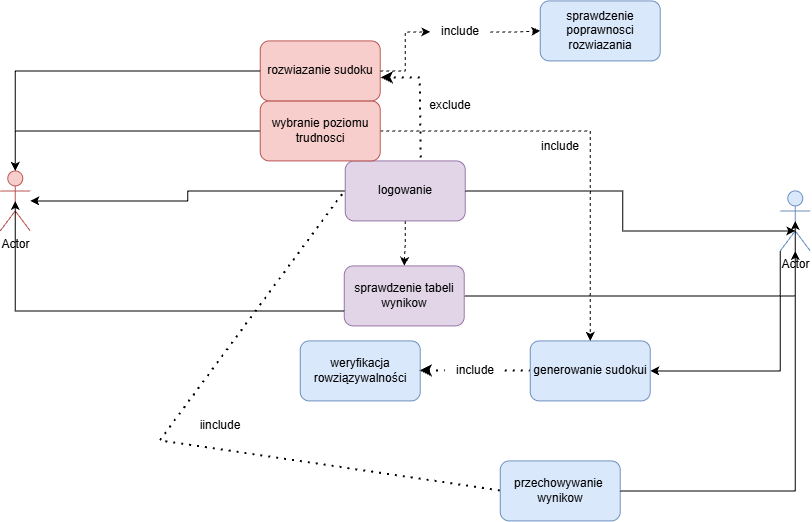

The diagram above was exported from draw.io. Its source (the exported page's mxGraphModel, read from the mxfile embedded in the PNG):
<mxGraphModel dx="1099" dy="712" grid="1" gridSize="10" guides="1" tooltips="1" connect="1" arrows="1" fold="1" page="1" pageScale="1" pageWidth="827" pageHeight="1169" math="0" shadow="0">
  <root>
    <mxCell id="0" />
    <mxCell id="1" parent="0" />
    <mxCell id="2rRLXaKZjd0cYx4D3BwS-1" parent="1" style="shape=umlActor;verticalLabelPosition=bottom;verticalAlign=top;html=1;outlineConnect=0;fillColor=#f8cecc;strokeColor=#b85450;" value="Actor" vertex="1">
      <mxGeometry height="60" width="30" x="10" y="220" as="geometry" />
    </mxCell>
    <mxCell id="2rRLXaKZjd0cYx4D3BwS-7" edge="1" parent="1" source="2rRLXaKZjd0cYx4D3BwS-2" style="edgeStyle=orthogonalEdgeStyle;rounded=0;orthogonalLoop=1;jettySize=auto;html=1;exitX=0;exitY=1;exitDx=0;exitDy=0;exitPerimeter=0;entryX=1;entryY=0.5;entryDx=0;entryDy=0;" target="2rRLXaKZjd0cYx4D3BwS-3">
      <mxGeometry relative="1" as="geometry" />
    </mxCell>
    <mxCell id="2rRLXaKZjd0cYx4D3BwS-2" parent="1" style="shape=umlActor;verticalLabelPosition=bottom;verticalAlign=top;html=1;outlineConnect=0;fillColor=#dae8fc;strokeColor=#6c8ebf;" value="Actor" vertex="1">
      <mxGeometry height="60" width="30" x="790" y="240" as="geometry" />
    </mxCell>
    <mxCell id="2rRLXaKZjd0cYx4D3BwS-3" parent="1" style="rounded=1;whiteSpace=wrap;html=1;fillColor=#dae8fc;strokeColor=#6c8ebf;" value="generowanie sudokui" vertex="1">
      <mxGeometry height="60" width="120" x="540" y="390" as="geometry" />
    </mxCell>
    <mxCell id="2rRLXaKZjd0cYx4D3BwS-19" edge="1" parent="1" source="2rRLXaKZjd0cYx4D3BwS-8" style="edgeStyle=orthogonalEdgeStyle;rounded=0;orthogonalLoop=1;jettySize=auto;html=1;exitX=0;exitY=0.5;exitDx=0;exitDy=0;" target="2rRLXaKZjd0cYx4D3BwS-1">
      <mxGeometry relative="1" as="geometry" />
    </mxCell>
    <mxCell id="2rRLXaKZjd0cYx4D3BwS-38" edge="1" parent="1" source="2rRLXaKZjd0cYx4D3BwS-8" style="edgeStyle=orthogonalEdgeStyle;rounded=0;orthogonalLoop=1;jettySize=auto;html=1;exitX=0.5;exitY=1;exitDx=0;exitDy=0;entryX=0.5;entryY=0;entryDx=0;entryDy=0;dashed=1;" target="2rRLXaKZjd0cYx4D3BwS-12">
      <mxGeometry relative="1" as="geometry" />
    </mxCell>
    <mxCell id="2rRLXaKZjd0cYx4D3BwS-8" parent="1" style="rounded=1;whiteSpace=wrap;html=1;fillColor=#e1d5e7;strokeColor=#9673a6;" value="logowanie" vertex="1">
      <mxGeometry height="60" width="120" x="355" y="210" as="geometry" />
    </mxCell>
    <mxCell id="2rRLXaKZjd0cYx4D3BwS-11" edge="1" parent="1" source="2rRLXaKZjd0cYx4D3BwS-8" style="edgeStyle=orthogonalEdgeStyle;rounded=0;orthogonalLoop=1;jettySize=auto;html=1;exitX=1;exitY=0.5;exitDx=0;exitDy=0;entryX=0.5;entryY=0.667;entryDx=0;entryDy=0;entryPerimeter=0;" target="2rRLXaKZjd0cYx4D3BwS-2">
      <mxGeometry relative="1" as="geometry" />
    </mxCell>
    <mxCell id="2rRLXaKZjd0cYx4D3BwS-21" edge="1" parent="1" source="2rRLXaKZjd0cYx4D3BwS-12" style="edgeStyle=orthogonalEdgeStyle;rounded=0;orthogonalLoop=1;jettySize=auto;html=1;exitX=1;exitY=0.5;exitDx=0;exitDy=0;" target="2rRLXaKZjd0cYx4D3BwS-2">
      <mxGeometry relative="1" as="geometry" />
    </mxCell>
    <mxCell id="2rRLXaKZjd0cYx4D3BwS-12" parent="1" style="rounded=1;whiteSpace=wrap;html=1;fillColor=#e1d5e7;strokeColor=#9673a6;" value="sprawdzenie tabeli wynikow" vertex="1">
      <mxGeometry height="60" width="120" x="354" y="315" as="geometry" />
    </mxCell>
    <mxCell id="2rRLXaKZjd0cYx4D3BwS-13" parent="1" style="rounded=1;whiteSpace=wrap;html=1;fillColor=#dae8fc;strokeColor=#6c8ebf;" value="przechowywanie&amp;nbsp;&lt;div&gt;wynikow&lt;/div&gt;" vertex="1">
      <mxGeometry height="60" width="120" x="510" y="510" as="geometry" />
    </mxCell>
    <mxCell id="2rRLXaKZjd0cYx4D3BwS-23" edge="1" parent="1" source="2rRLXaKZjd0cYx4D3BwS-14" style="edgeStyle=orthogonalEdgeStyle;rounded=0;orthogonalLoop=1;jettySize=auto;html=1;exitX=0;exitY=0.5;exitDx=0;exitDy=0;" target="2rRLXaKZjd0cYx4D3BwS-1">
      <mxGeometry relative="1" as="geometry" />
    </mxCell>
    <mxCell id="2rRLXaKZjd0cYx4D3BwS-40" edge="1" parent="1" source="2rRLXaKZjd0cYx4D3BwS-14" style="edgeStyle=orthogonalEdgeStyle;rounded=0;orthogonalLoop=1;jettySize=auto;html=1;entryX=0.5;entryY=0;entryDx=0;entryDy=0;dashed=1;" target="2rRLXaKZjd0cYx4D3BwS-3">
      <mxGeometry relative="1" as="geometry" />
    </mxCell>
    <mxCell id="2rRLXaKZjd0cYx4D3BwS-14" parent="1" style="rounded=1;whiteSpace=wrap;html=1;fillColor=#f8cecc;strokeColor=#b85450;" value="wybranie poziomu trudnosci" vertex="1">
      <mxGeometry height="60" width="120" x="270" y="150" as="geometry" />
    </mxCell>
    <mxCell id="2rRLXaKZjd0cYx4D3BwS-44" edge="1" parent="1" source="2rRLXaKZjd0cYx4D3BwS-46" style="edgeStyle=orthogonalEdgeStyle;rounded=0;orthogonalLoop=1;jettySize=auto;html=1;entryX=0;entryY=0.5;entryDx=0;entryDy=0;dashed=1;" target="2rRLXaKZjd0cYx4D3BwS-26">
      <mxGeometry relative="1" as="geometry" />
    </mxCell>
    <mxCell id="2rRLXaKZjd0cYx4D3BwS-18" parent="1" style="rounded=1;whiteSpace=wrap;html=1;fillColor=#f8cecc;strokeColor=#b85450;" value="rozwiazanie sudoku" vertex="1">
      <mxGeometry height="60" width="120" x="270" y="90" as="geometry" />
    </mxCell>
    <mxCell id="2rRLXaKZjd0cYx4D3BwS-20" edge="1" parent="1" source="2rRLXaKZjd0cYx4D3BwS-12" style="edgeStyle=orthogonalEdgeStyle;rounded=0;orthogonalLoop=1;jettySize=auto;html=1;exitX=0;exitY=0.75;exitDx=0;exitDy=0;entryX=0.5;entryY=0.5;entryDx=0;entryDy=0;entryPerimeter=0;" target="2rRLXaKZjd0cYx4D3BwS-1">
      <mxGeometry relative="1" as="geometry" />
    </mxCell>
    <mxCell id="2rRLXaKZjd0cYx4D3BwS-24" edge="1" parent="1" source="2rRLXaKZjd0cYx4D3BwS-18" style="edgeStyle=orthogonalEdgeStyle;rounded=0;orthogonalLoop=1;jettySize=auto;html=1;exitX=0;exitY=0.5;exitDx=0;exitDy=0;entryX=0.5;entryY=0;entryDx=0;entryDy=0;entryPerimeter=0;" target="2rRLXaKZjd0cYx4D3BwS-1">
      <mxGeometry relative="1" as="geometry" />
    </mxCell>
    <mxCell id="2rRLXaKZjd0cYx4D3BwS-25" edge="1" parent="1" source="2rRLXaKZjd0cYx4D3BwS-13" style="edgeStyle=orthogonalEdgeStyle;rounded=0;orthogonalLoop=1;jettySize=auto;html=1;exitX=1;exitY=0.5;exitDx=0;exitDy=0;entryX=0.5;entryY=0.5;entryDx=0;entryDy=0;entryPerimeter=0;" target="2rRLXaKZjd0cYx4D3BwS-2">
      <mxGeometry relative="1" as="geometry" />
    </mxCell>
    <mxCell id="2rRLXaKZjd0cYx4D3BwS-26" parent="1" style="rounded=1;whiteSpace=wrap;html=1;fillColor=#dae8fc;strokeColor=#6c8ebf;" value="sprawdzenie poprawnosci rozwiazania" vertex="1">
      <mxGeometry height="60" width="120" x="550" y="50" as="geometry" />
    </mxCell>
    <mxCell id="2rRLXaKZjd0cYx4D3BwS-27" parent="1" style="rounded=1;whiteSpace=wrap;html=1;fillColor=#dae8fc;strokeColor=#6c8ebf;" value="weryfikacja rowziązywalności" vertex="1">
      <mxGeometry height="60" width="120" x="310" y="390" as="geometry" />
    </mxCell>
    <mxCell id="2rRLXaKZjd0cYx4D3BwS-29" parent="1" style="text;html=1;whiteSpace=wrap;strokeColor=none;fillColor=none;align=center;verticalAlign=middle;rounded=0;" value="iinclude" vertex="1">
      <mxGeometry height="30" width="60" x="200" y="460" as="geometry" />
    </mxCell>
    <mxCell id="2rRLXaKZjd0cYx4D3BwS-30" edge="1" parent="1" source="2rRLXaKZjd0cYx4D3BwS-42" style="endArrow=none;dashed=1;html=1;dashPattern=1 3;strokeWidth=2;rounded=0;exitX=1;exitY=0.5;exitDx=0;exitDy=0;entryX=0;entryY=0.5;entryDx=0;entryDy=0;" target="2rRLXaKZjd0cYx4D3BwS-3" value="">
      <mxGeometry height="50" relative="1" width="50" as="geometry">
        <Array as="points" />
        <mxPoint x="510" y="460" as="sourcePoint" />
        <mxPoint x="560" y="410" as="targetPoint" />
      </mxGeometry>
    </mxCell>
    <mxCell id="2rRLXaKZjd0cYx4D3BwS-31" edge="1" parent="1" source="2rRLXaKZjd0cYx4D3BwS-8" style="endArrow=classic;dashed=1;html=1;dashPattern=1 3;strokeWidth=2;rounded=0;exitX=0.633;exitY=-0.05;exitDx=0;exitDy=0;entryX=1.008;entryY=0.617;entryDx=0;entryDy=0;entryPerimeter=0;exitPerimeter=0;endFill=1;" target="2rRLXaKZjd0cYx4D3BwS-18" value="">
      <mxGeometry height="50" relative="1" width="50" as="geometry">
        <Array as="points">
          <mxPoint x="430" y="127.02" />
        </Array>
        <mxPoint x="510" y="360" as="sourcePoint" />
        <mxPoint x="460" y="130" as="targetPoint" />
      </mxGeometry>
    </mxCell>
    <mxCell id="2rRLXaKZjd0cYx4D3BwS-32" parent="1" style="text;html=1;whiteSpace=wrap;strokeColor=none;fillColor=none;align=center;verticalAlign=middle;rounded=0;" value="exclude" vertex="1">
      <mxGeometry height="30" width="60" x="430" y="140" as="geometry" />
    </mxCell>
    <mxCell id="2rRLXaKZjd0cYx4D3BwS-35" edge="1" parent="1" source="2rRLXaKZjd0cYx4D3BwS-13" style="endArrow=none;dashed=1;html=1;dashPattern=1 3;strokeWidth=2;rounded=0;exitX=0;exitY=0.5;exitDx=0;exitDy=0;entryX=0;entryY=0.5;entryDx=0;entryDy=0;" target="2rRLXaKZjd0cYx4D3BwS-8" value="">
      <mxGeometry height="50" relative="1" width="50" as="geometry">
        <Array as="points">
          <mxPoint x="170" y="490" />
        </Array>
        <mxPoint x="220" y="420" as="sourcePoint" />
        <mxPoint x="200" y="400" as="targetPoint" />
      </mxGeometry>
    </mxCell>
    <mxCell id="2rRLXaKZjd0cYx4D3BwS-41" parent="1" style="text;html=1;whiteSpace=wrap;strokeColor=none;fillColor=none;align=center;verticalAlign=middle;rounded=0;" value="include" vertex="1">
      <mxGeometry height="30" width="60" x="540" y="181" as="geometry" />
    </mxCell>
    <mxCell id="2rRLXaKZjd0cYx4D3BwS-43" edge="1" parent="1" source="2rRLXaKZjd0cYx4D3BwS-27" style="endArrow=none;dashed=1;html=1;dashPattern=1 3;strokeWidth=2;rounded=0;exitX=1;exitY=0.5;exitDx=0;exitDy=0;entryX=0;entryY=0.5;entryDx=0;entryDy=0;endFill=0;startArrow=classic;startFill=1;" target="2rRLXaKZjd0cYx4D3BwS-42" value="">
      <mxGeometry height="50" relative="1" width="50" as="geometry">
        <Array as="points" />
        <mxPoint x="430" y="420" as="sourcePoint" />
        <mxPoint x="540" y="420" as="targetPoint" />
      </mxGeometry>
    </mxCell>
    <mxCell id="2rRLXaKZjd0cYx4D3BwS-42" parent="1" style="text;html=1;whiteSpace=wrap;strokeColor=none;fillColor=none;align=center;verticalAlign=middle;rounded=0;" value="include" vertex="1">
      <mxGeometry height="30" width="60" x="455" y="405" as="geometry" />
    </mxCell>
    <mxCell id="2rRLXaKZjd0cYx4D3BwS-45" edge="1" parent="1" source="2rRLXaKZjd0cYx4D3BwS-18" style="edgeStyle=orthogonalEdgeStyle;rounded=0;orthogonalLoop=1;jettySize=auto;html=1;entryX=0;entryY=0.5;entryDx=0;entryDy=0;dashed=1;" target="2rRLXaKZjd0cYx4D3BwS-46" value="">
      <mxGeometry relative="1" as="geometry">
        <mxPoint x="390" y="120" as="sourcePoint" />
        <mxPoint x="550" y="80" as="targetPoint" />
      </mxGeometry>
    </mxCell>
    <mxCell id="2rRLXaKZjd0cYx4D3BwS-46" parent="1" style="text;html=1;whiteSpace=wrap;strokeColor=none;fillColor=none;align=center;verticalAlign=middle;rounded=0;" value="include" vertex="1">
      <mxGeometry height="30" width="60" x="440" y="66" as="geometry" />
    </mxCell>
  </root>
</mxGraphModel>